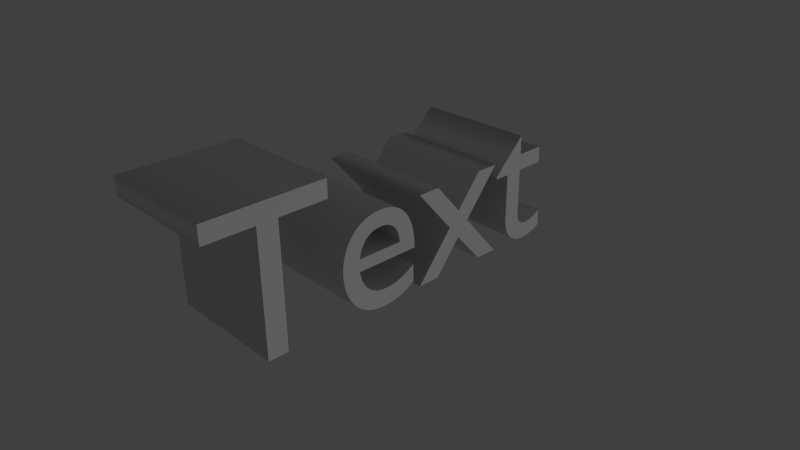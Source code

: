 # Source: text.blend  (saved by Blender 2.69.0; exported with 4.5.12 LTS)
import bpy
from mathutils import Matrix  # noqa: F401  (used for matrix-valued properties, if any)

bpy.ops.wm.read_factory_settings(use_empty=True)
scene = bpy.context.scene
scene.name = 'Scene'

# ---- collections
col_collection_1 = bpy.data.collections.new('Collection 1'); scene.collection.children.link(col_collection_1)

# ---- world
world_world = bpy.data.worlds.new('World'); scene.world = world_world
world_world.color = (0.05088, 0.05088, 0.05088)
world_world.use_sun_shadow = False
world_world.sun_shadow_jitter_overblur = 0.0
world_world.cycles.sampling_method = 'MANUAL'
world_world.cycles.sample_map_resolution = 256

# ---- cameras
cam_camera2 = bpy.data.cameras.new('Camera2')
cam_camera2.clip_end = 100.0
cam_camera2.lens = 35.0
cam_camera2.sensor_width = 32.0
cam_camera2.sensor_height = 18.0
cam_camera2.ortho_scale = 7.314
cam_camera2.dof.focus_distance = 0.0
cam_camera2.dof.aperture_fstop = 128.0
cam_camera1 = bpy.data.cameras.new('Camera1')
cam_camera1.clip_end = 100.0
cam_camera1.lens = 35.0
cam_camera1.sensor_width = 32.0
cam_camera1.sensor_height = 18.0
cam_camera1.ortho_scale = 7.314
cam_camera1.dof.focus_distance = 0.0
cam_camera1.dof.aperture_fstop = 128.0

# ---- lights
light_lamp = bpy.data.lights.new('Lamp', 'POINT')
light_lamp.transmission_factor = 0.0
light_lamp.cutoff_distance = 30.0
light_lamp.energy = 100.0
light_lamp.shadow_buffer_clip_start = 1.001
light_lamp.shadow_soft_size = 0.1
light_lamp.shadow_maximum_resolution = 0.006
light_lamp.use_absolute_resolution = True
light_lamp.cycles.use_multiple_importance_sampling = False

# ---- curves / text
txt_text = bpy.data.curves.new('Text', 'FONT')
txt_text.dimensions = '2D'
txt_text.body = 'Text'
txt_text.use_path_clamp = True
txt_text.bevel_resolution = 0
txt_text.extrude = 0.3
txt_text.align_x = 'CENTER'

# ---- objects
ob_camera2 = bpy.data.objects.new('Camera2', cam_camera2)
ob_text = bpy.data.objects.new('Text', txt_text)
ob_lamp = bpy.data.objects.new('Lamp', light_lamp)
ob_camera1 = bpy.data.objects.new('Camera1', cam_camera1)

# ---- transforms, parenting, visibility, modifiers, constraints
ob_camera2.location = (-2.256, -2.726, 2.0)
ob_camera2.rotation_euler = (1.109, 0.01082, -0.7559)
ob_camera2.lock_rotations_4d = False
ob_camera2.empty_display_type = 'ARROWS'
ob_camera2.color = (0.0, 0.0, 0.0, 0.0)
ob_camera2.display_type = 'WIRE'
ob_camera2.lineart.crease_threshold = 0.0
ob_text.location = (0.0, 0.0, 0.0)
ob_text.rotation_euler = (1.571, -0.0, 0.0)
ob_text.lineart.crease_threshold = 0.0
ob_lamp.location = (0.3646, -5.565, 0.6482)
ob_lamp.rotation_euler = (0.6503, 0.05522, 1.866)
ob_lamp.lock_rotations_4d = False
ob_lamp.empty_display_type = 'ARROWS'
ob_lamp.color = (0.0, 0.0, 0.0, 0.0)
ob_lamp.lineart.crease_threshold = 0.0
ob_camera1.location = (2.726, -2.256, 2.0)
ob_camera1.rotation_euler = (1.109, 0.01082, 0.8149)
ob_camera1.lock_rotations_4d = False
ob_camera1.empty_display_type = 'ARROWS'
ob_camera1.color = (0.0, 0.0, 0.0, 0.0)
ob_camera1.display_type = 'WIRE'
ob_camera1.lineart.crease_threshold = 0.0

# ---- collection membership
col_collection_1.objects.link(ob_camera2)
col_collection_1.objects.link(ob_text)
col_collection_1.objects.link(ob_lamp)
col_collection_1.objects.link(ob_camera1)

# ---- scene / render settings (as saved in the file)
scene.camera = ob_camera2
scene.frame_start = 1; scene.frame_end = 250; scene.frame_set(1)
scene.render.engine = 'BLENDER_EEVEE_NEXT'
scene.render.image_settings.compression = 90
scene.render.resolution_percentage = 50
scene.render.dither_intensity = 0.0
scene.cycles.use_denoising = False
scene.cycles.samples = 10
scene.cycles.sampling_pattern = 'TABULATED_SOBOL'
scene.cycles.light_sampling_threshold = 0.0
scene.cycles.use_adaptive_sampling = False
scene.cycles.use_light_tree = False
scene.cycles.blur_glossy = 0.0
scene.cycles.volume_bounces = 1
scene.cycles.pixel_filter_type = 'GAUSSIAN'
scene.cycles.sample_clamp_indirect = 0.0
scene.view_settings.view_transform = 'Standard'
bpy.context.view_layer.update()
